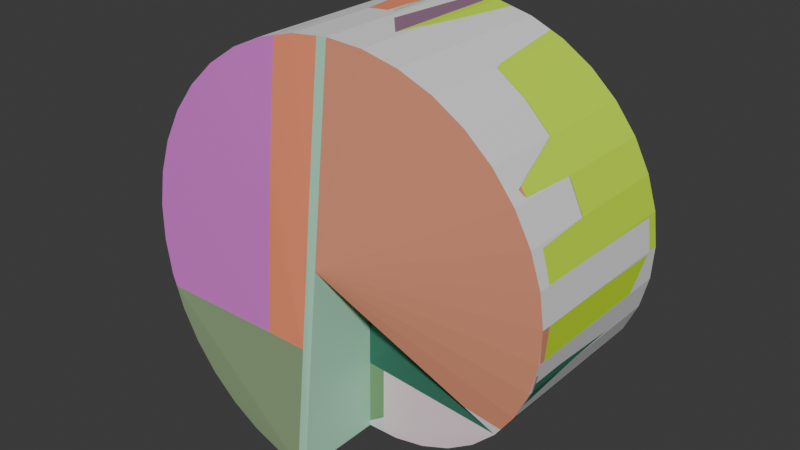 # Source: spiral_gravity.blend  (saved by Blender 4.0.36; exported with 4.5.12 LTS)
import bpy
from mathutils import Matrix  # noqa: F401  (used for matrix-valued properties, if any)

bpy.ops.wm.read_factory_settings(use_empty=True)
scene = bpy.context.scene
scene.name = 'Scene'

# ---- collections
col_collection = bpy.data.collections.new('Collection'); scene.collection.children.link(col_collection)
col_convex_hulls = bpy.data.collections.new('convex hulls'); scene.collection.children.link(col_convex_hulls)

# ---- materials (node trees are filled in below, after node groups)
mat_random_material_016 = bpy.data.materials.new('random material.016')
mat_random_material_016.use_transparent_shadow = False
mat_random_material_016.diffuse_color = (0.4086, 0.7781, 0.5587, 0.1)
mat_random_material_017 = bpy.data.materials.new('random material.017')
mat_random_material_017.use_transparent_shadow = False
mat_random_material_017.diffuse_color = (0.2914, 0.1641, 0.2472, 0.1)
mat_random_material_018 = bpy.data.materials.new('random material.018')
mat_random_material_018.use_transparent_shadow = False
mat_random_material_018.diffuse_color = (0.9379, 0.2938, 0.1565, 0.1)
mat_random_material_019 = bpy.data.materials.new('random material.019')
mat_random_material_019.use_transparent_shadow = False
mat_random_material_019.diffuse_color = (0.4568, 0.7504, 0.9214, 0.1)
mat_random_material_020 = bpy.data.materials.new('random material.020')
mat_random_material_020.use_transparent_shadow = False
mat_random_material_020.diffuse_color = (0.9756, 0.1237, 0.5363, 0.1)
mat_random_material_021 = bpy.data.materials.new('random material.021')
mat_random_material_021.use_transparent_shadow = False
mat_random_material_021.diffuse_color = (0.05895, 0.2191, 0.1523, 0.1)
mat_random_material_022 = bpy.data.materials.new('random material.022')
mat_random_material_022.use_transparent_shadow = False
mat_random_material_022.diffuse_color = (0.2603, 0.3642, 0.2022, 0.1)
mat_random_material_023 = bpy.data.materials.new('random material.023')
mat_random_material_023.use_transparent_shadow = False
mat_random_material_023.diffuse_color = (0.2194, 0.4042, 0.1987, 0.1)
mat_random_material_024 = bpy.data.materials.new('random material.024')
mat_random_material_024.use_transparent_shadow = False
mat_random_material_024.diffuse_color = (0.4049, 0.9479, 0.05829, 0.1)
mat_random_material_025 = bpy.data.materials.new('random material.025')
mat_random_material_025.use_transparent_shadow = False
mat_random_material_025.diffuse_color = (0.9857, 0.7719, 0.8413, 0.1)
mat_random_material_026 = bpy.data.materials.new('random material.026')
mat_random_material_026.use_transparent_shadow = False
mat_random_material_026.diffuse_color = (0.5902, 0.9051, 0.0343, 0.1)
mat_random_material_027 = bpy.data.materials.new('random material.027')
mat_random_material_027.use_transparent_shadow = False
mat_random_material_027.diffuse_color = (0.7122, 0.1776, 0.6853, 0.1)
mat_random_material_028 = bpy.data.materials.new('random material.028')
mat_random_material_028.use_transparent_shadow = False
mat_random_material_028.diffuse_color = (0.7646, 0.3043, 0.186, 0.1)
mat_random_material_029 = bpy.data.materials.new('random material.029')
mat_random_material_029.use_transparent_shadow = False
mat_random_material_029.diffuse_color = (0.8617, 0.5103, 0.5431, 0.1)
mat_random_material_030 = bpy.data.materials.new('random material.030')
mat_random_material_030.use_transparent_shadow = False
mat_random_material_030.diffuse_color = (0.6358, 0.6116, 0.9545, 0.1)
mat_random_material_031 = bpy.data.materials.new('random material.031')
mat_random_material_031.use_transparent_shadow = False
mat_random_material_031.diffuse_color = (0.2717, 0.7369, 0.04867, 0.1)

# ---- material node trees

# ---- world
world_world = bpy.data.worlds.new('World'); scene.world = world_world
world_world.use_nodes = True; world_world.node_tree.nodes.clear()
_N = world_world.node_tree.nodes; _L = world_world.node_tree.links
n0 = _N.new('ShaderNodeOutputWorld'); n0.name = 'World Output'; n0.location = (300, 300)
n1 = _N.new('ShaderNodeBackground'); n1.name = 'Background'; n1.location = (10, 300)
n1.inputs[0].default_value = (0.05088, 0.05088, 0.05088, 1.0)
_L.new(n1.outputs[0], n0.inputs[0])
n0.is_active_output = True
world_world.color = (0.05088, 0.05088, 0.05088)
world_world.use_sun_shadow = False
world_world.sun_shadow_jitter_overblur = 0.0

# ---- meshes
me_plane = bpy.data.meshes.new('Plane')
me_plane.from_pydata([(-0.6946, -2.65, 0.06077), (0.0, -2.7, 0.0), (0.0, -0.9, 0.0), (-5.091e-07, -2.25, 4.0), (-1.788e-07, -0.85, 4.0), (-1.368, -2.6, 0.2412), (-2.0, -2.55, 0.5359), (-2.571, -2.5, 0.9358), (-3.064, -2.45, 1.429), (-3.464, -2.4, 2.0), (-3.759, -2.35, 2.632), (-3.939, -2.3, 3.305), (-4.0, -2.25, 4.0), (-3.939, -2.2, 4.695), (-3.759, -2.15, 5.368), (-3.464, -2.1, 6.0), (-3.064, -2.05, 6.571), (-2.571, -2.0, 7.064), (-2.0, -1.95, 7.464), (-1.368, -1.9, 7.759), (-0.6946, -1.85, 7.939), (-1.371e-06, -1.8, 8.0), (0.6946, -1.75, 7.939), (1.368, -1.7, 7.759), (2.0, -1.65, 7.464), (2.571, -1.6, 7.064), (3.064, -1.55, 6.571), (3.464, -1.5, 6.0), (3.759, -1.45, 5.368), (3.939, -1.4, 4.695), (4.0, -1.35, 4.0), (3.939, -1.3, 3.305), (3.759, -1.25, 2.632), (3.464, -1.2, 2.0), (3.064, -1.15, 1.429), (2.571, -1.1, 0.9358), (2.0, -1.05, 0.5359), (1.368, -1.0, 0.2412), (0.6946, -0.95, 0.06077), (-0.6946, 0.95, 0.06077), (1.49e-06, 0.85, 4.0), (-1.368, 1.0, 0.2412), (-2.0, 1.05, 0.5359), (-2.571, 1.1, 0.9358), (-3.064, 1.15, 1.429), (-3.464, 1.2, 2.0), (2.118e-06, 2.25, 4.0), (-3.759, 1.25, 2.632), (-3.939, 1.3, 3.305), (-4.0, 1.35, 4.0), (-3.939, 1.4, 4.695), (-3.759, 1.45, 5.368), (-3.464, 1.5, 6.0), (-3.064, 1.55, 6.571), (-2.571, 1.6, 7.064), (-2.0, 1.65, 7.464), (-1.368, 1.7, 7.759), (-0.6946, 1.75, 7.939), (-3.636e-06, 1.8, 8.0), (0.6946, 1.85, 7.939), (1.368, 1.9, 7.759), (2.0, 1.95, 7.464), (2.571, 2.0, 7.064), (3.064, 2.05, 6.571), (3.464, 2.1, 6.0), (3.759, 2.15, 5.368), (3.939, 2.2, 4.695), (4.0, 2.25, 4.0), (3.939, 2.3, 3.305), (3.759, 2.35, 2.632), (3.464, 2.4, 2.0), (3.064, 2.45, 1.429), (2.571, 2.5, 0.9358), (2.0, 2.55, 0.5359), (1.368, 2.6, 0.2412), (0.6946, 2.65, 0.06078), (8.821e-06, 0.9, 5.316e-06), (8.821e-06, 2.7, 5.316e-06)], [], [(2, 4, 3, 1), (1, 3, 0), (0, 3, 5), (5, 3, 6), (6, 3, 7), (7, 3, 8), (8, 3, 9), (9, 3, 10), (10, 3, 11), (11, 3, 12), (12, 3, 13), (13, 3, 14), (14, 3, 15), (15, 3, 16), (16, 3, 17), (17, 3, 18), (18, 3, 19), (19, 3, 20), (20, 3, 21), (21, 3, 22), (22, 3, 23), (23, 3, 24), (24, 3, 25), (25, 3, 26), (26, 3, 27), (27, 3, 28), (28, 3, 29), (29, 3, 30), (30, 3, 31), (31, 3, 32), (32, 3, 33), (33, 3, 34), (34, 4, 35), (35, 4, 36), (36, 4, 37), (37, 4, 38), (4, 34, 3), (38, 4, 2), (44, 46, 40), (76, 39, 40), (39, 41, 40), (41, 42, 40), (42, 43, 40), (43, 44, 40), (44, 45, 46), (45, 47, 46), (47, 48, 46), (48, 49, 46), (49, 50, 46), (50, 51, 46), (51, 52, 46), (52, 53, 46), (53, 54, 46), (54, 55, 46), (55, 56, 46), (56, 57, 46), (57, 58, 46), (58, 59, 46), (59, 60, 46), (60, 61, 46), (61, 62, 46), (62, 63, 46), (63, 64, 46), (64, 65, 46), (65, 66, 46), (66, 67, 46), (67, 68, 46), (68, 69, 46), (69, 70, 46), (70, 71, 46), (71, 72, 46), (72, 73, 46), (73, 74, 46), (74, 75, 46), (77, 76, 40, 46), (75, 77, 46), (14, 15, 52, 51), (59, 22, 23, 60), (0, 5, 41, 39), (12, 13, 50, 49), (1, 0, 39, 76), (7, 8, 44, 43), (60, 23, 24, 61), (63, 26, 27, 64), (61, 24, 25, 62), (9, 10, 47, 45), (70, 33, 34, 71), (5, 6, 42, 41), (16, 17, 54, 53), (7, 43, 42, 6), (13, 14, 51, 50), (9, 45, 44, 8), (62, 25, 26, 63), (16, 53, 52, 15), (64, 27, 28, 65), (19, 56, 55, 18), (58, 21, 22, 59), (67, 30, 31, 68), (66, 29, 30, 67), (68, 31, 32, 69), (72, 35, 36, 73), (20, 21, 58, 57), (65, 28, 29, 66), (17, 18, 55, 54), (71, 34, 35, 72), (73, 36, 37, 74), (69, 32, 33, 70), (74, 37, 38, 75), (11, 12, 49, 48), (76, 2, 1), (20, 57, 56, 19), (77, 75, 38, 2, 76), (10, 11, 48, 47)])
_uv = me_plane.uv_layers.new(name='UVMap')
_uv.uv.foreach_set('vector', [1.0, 1.0, 1.0, 1.0, 1.0, 0.0, 1.0, 0.0, 1.0, 0.0, 1.0, 0.0, 0.0, 0.0, 1.0, 0.0, 1.0, 0.0, 0.0, 0.0, 1.0, 0.0, 1.0, 0.0, 0.0, 0.0, 1.0, 0.0, 1.0, 0.0, 0.0, 0.0, 1.0, 0.0, 1.0, 0.0, 0.0, 0.0, 1.0, 0.0, 1.0, 0.0, 0.0, 0.0, 1.0, 0.0, 1.0, 0.0, 0.0, 0.0, 1.0, 0.0, 1.0, 0.0, 0.0, 0.0, 1.0, 0.0, 1.0, 0.0, 0.0, 0.0, 1.0, 0.0, 1.0, 0.0, 0.0, 0.0, 1.0, 0.0, 1.0, 0.0, 0.0, 0.0, 1.0, 0.0, 1.0, 0.0, 0.0, 0.0, 1.0, 0.0, 1.0, 0.0, 0.0, 0.0, 1.0, 0.0, 1.0, 0.0, 0.0, 0.0, 1.0, 0.0, 1.0, 0.0, 0.0, 0.0, 1.0, 0.0, 1.0, 0.0, 0.0, 0.0, 1.0, 0.0, 1.0, 0.0, 0.0, 0.0, 1.0, 0.0, 1.0, 0.0, 0.0, 0.0, 1.0, 0.0, 1.0, 0.0, 0.0, 0.0, 1.0, 0.0, 1.0, 0.0, 0.0, 0.0, 1.0, 0.0, 1.0, 0.0, 0.0, 0.0, 1.0, 0.0, 1.0, 0.0, 0.0, 0.0, 1.0, 0.0, 1.0, 0.0, 0.0, 0.0, 1.0, 0.0, 1.0, 0.0, 0.0, 0.0, 1.0, 0.0, 1.0, 0.0, 0.0, 0.0, 1.0, 0.0, 1.0, 0.0, 0.0, 0.0, 1.0, 0.0, 1.0, 0.0, 0.0, 0.0, 1.0, 0.0, 1.0, 0.0, 0.0, 0.0, 1.0, 0.0, 1.0, 0.0, 0.0, 0.0, 1.0, 0.0, 1.0, 0.0, 0.0, 0.0, 1.0, 0.0, 1.0, 0.0, 0.0, 0.0, 1.0, 0.0, 1.0, 0.0, 0.0, 0.0, 1.0, 0.0, 1.0, 0.0, 0.0, 0.0, 1.0, 0.0, 1.0, 0.0, 0.0, 0.0, 1.0, 0.0, 1.0, 0.0, 0.0, 0.0, 1.0, 0.0, 0.0, 0.0, 1.0, 0.0, 1.0, 0.0, 1.0, 0.0, 0.0, 0.0, 0.0, 1.0, 1.0, 1.0, 1.0, 1.0, 1.0, 1.0, 0.0, 1.0, 1.0, 1.0, 1.0, 1.0, 0.0, 1.0, 1.0, 1.0, 1.0, 1.0, 0.0, 1.0, 1.0, 1.0, 1.0, 1.0, 0.0, 1.0, 1.0, 1.0, 1.0, 1.0, 0.0, 1.0, 1.0, 1.0, 1.0, 1.0, 0.0, 1.0, 1.0, 1.0, 1.0, 1.0, 0.0, 1.0, 1.0, 1.0, 1.0, 1.0, 0.0, 1.0, 1.0, 1.0, 1.0, 1.0, 0.0, 1.0, 1.0, 1.0, 1.0, 1.0, 0.0, 1.0, 1.0, 1.0, 1.0, 1.0, 0.0, 1.0, 1.0, 1.0, 1.0, 1.0, 0.0, 1.0, 1.0, 1.0, 1.0, 1.0, 0.0, 1.0, 1.0, 1.0, 1.0, 1.0, 0.0, 1.0, 1.0, 1.0, 1.0, 1.0, 0.0, 1.0, 1.0, 1.0, 1.0, 1.0, 0.0, 1.0, 1.0, 1.0, 1.0, 1.0, 0.0, 1.0, 1.0, 1.0, 1.0, 1.0, 0.0, 1.0, 1.0, 1.0, 1.0, 1.0, 0.0, 1.0, 1.0, 1.0, 1.0, 1.0, 0.0, 1.0, 1.0, 1.0, 1.0, 1.0, 0.0, 1.0, 1.0, 1.0, 1.0, 1.0, 0.0, 1.0, 1.0, 1.0, 1.0, 1.0, 0.0, 1.0, 1.0, 1.0, 1.0, 1.0, 0.0, 1.0, 1.0, 1.0, 1.0, 1.0, 0.0, 1.0, 1.0, 1.0, 1.0, 1.0, 0.0, 1.0, 1.0, 1.0, 1.0, 1.0, 0.0, 1.0, 1.0, 1.0, 1.0, 1.0, 0.0, 1.0, 1.0, 1.0, 1.0, 1.0, 0.0, 1.0, 1.0, 1.0, 1.0, 1.0, 0.0, 1.0, 1.0, 1.0, 1.0, 1.0, 0.0, 1.0, 1.0, 1.0, 1.0, 1.0, 0.0, 1.0, 1.0, 1.0, 1.0, 1.0, 0.0, 1.0, 1.0, 1.0, 1.0, 1.0, 0.0, 1.0, 1.0, 1.0, 1.0, 1.0, 0.0, 1.0, 1.0, 1.0, 0.0, 1.0, 0.0, 0.0, 1.0, 0.0, 1.0, 1.0, 1.0, 1.0, 0.0, 1.0, 1.0, 1.0, 1.0, 0.0, 0.0, 0.0, 0.0, 1.0, 1.0, 1.0, 1.0, 1.0, 1.0, 0.0, 0.0, 0.0, 0.0, 1.0, 1.0, 0.0, 0.0, 0.0, 0.0, 1.0, 1.0, 1.0, 1.0, 0.0, 0.0, 0.0, 0.0, 1.0, 1.0, 1.0, 1.0, 0.0, 0.0, 0.0, 1.0, 1.0, 1.0, 1.0, 1.0, 0.0, 0.0, 0.0, 0.0, 1.0, 1.0, 1.0, 1.0, 1.0, 1.0, 0.0, 0.0, 0.0, 0.0, 1.0, 1.0, 1.0, 1.0, 0.0, 0.0, 0.0, 0.0, 1.0, 1.0, 1.0, 1.0, 0.0, 0.0, 0.0, 0.0, 1.0, 1.0, 0.0, 0.0, 0.0, 0.0, 1.0, 1.0, 1.0, 1.0, 1.0, 1.0, 0.0, 0.0, 0.0, 0.0, 1.0, 1.0, 0.0, 0.0, 0.0, 0.0, 1.0, 1.0, 1.0, 1.0, 0.0, 0.0, 0.0, 0.0, 1.0, 1.0, 1.0, 0.0, 0.0, 0.0, 1.0, 1.0, 1.0, 1.0, 0.0, 1.0, 0.0, 0.0, 0.0, 0.0, 1.0, 1.0, 1.0, 0.0, 0.0, 0.0, 1.0, 1.0, 1.0, 1.0, 0.0, 1.0, 1.0, 1.0, 0.0, 0.0, 0.0, 0.0, 1.0, 0.0, 0.0, 0.0, 1.0, 1.0, 1.0, 1.0, 0.0, 1.0, 1.0, 1.0, 0.0, 0.0, 0.0, 0.0, 1.0, 0.0, 0.0, 0.0, 1.0, 1.0, 1.0, 1.0, 0.0, 1.0, 1.0, 1.0, 0.0, 0.0, 0.0, 0.0, 1.0, 1.0, 1.0, 1.0, 0.0, 0.0, 0.0, 0.0, 1.0, 1.0, 1.0, 1.0, 0.0, 0.0, 0.0, 0.0, 1.0, 1.0, 1.0, 1.0, 0.0, 0.0, 0.0, 0.0, 1.0, 1.0, 1.0, 1.0, 0.0, 0.0, 0.0, 0.0, 1.0, 1.0, 0.0, 0.0, 0.0, 0.0, 1.0, 1.0, 1.0, 1.0, 1.0, 1.0, 0.0, 0.0, 0.0, 0.0, 1.0, 1.0, 0.0, 0.0, 0.0, 0.0, 1.0, 1.0, 1.0, 1.0, 1.0, 1.0, 0.0, 0.0, 0.0, 0.0, 1.0, 1.0, 1.0, 1.0, 0.0, 0.0, 0.0, 0.0, 1.0, 1.0, 1.0, 1.0, 0.0, 0.0, 0.0, 0.0, 1.0, 1.0, 1.0, 1.0, 0.0, 0.0, 0.0, 0.0, 1.0, 1.0, 0.0, 0.0, 0.0, 0.0, 1.0, 1.0, 1.0, 0.0, 0.0, 1.0, 1.0, 1.0, 0.0, 0.0, 0.0, 0.0, 1.0, 1.0, 1.0, 1.0, 0.0, 0.0, 1.0, 1.0, 1.0, 0.0, 0.0, 0.0, 0.0, 0.0, 0.0, 1.0, 0.0, 0.0, 0.0, 0.0, 1.0, 1.0, 1.0])
me_plane.update()
me_tmphull_0_001 = bpy.data.meshes.new('_tmphull_0.001')
me_tmphull_0_001.from_pydata([(-1.704e-05, 0.0, 2.7), (-0.1935, 0.01723, 2.686), (-1.704e-05, 0.0, 0.8996), (0.0003054, 0.000783, 0.8996), (0.0003054, 4.0, 2.25), (0.0003054, 4.002, 2.25), (-1.704e-05, 8.0, 1.8), (-0.1935, 7.983, 1.814), (-0.1935, 5.097, 2.138), (-0.1935, 4.531, 2.2), (-0.1935, 0.01723, -0.9139), (1.928e-06, 0.000783, -2.7), (0.0003054, 0.000783, -2.699), (0.0003054, 7.999, 1.8), (0.0003054, 7.999, -1.8), (-1.704e-05, 7.999, -1.8), (-0.1935, 7.983, -1.786), (-0.1935, 3.838, -2.18), (0.0003054, 4.002, -2.25), (-0.1935, 3.889, -2.191), (-0.1935, 3.93, -2.198), (-0.1935, 3.966, -2.203), (-0.1935, 4.0, -2.206), (-0.1935, 4.034, -2.208), (-0.1935, 4.07, -2.208), (-0.1935, 4.111, -2.208), (-0.1935, 4.162, -2.206), (-0.1935, 4.23, -2.201), (-0.1935, 4.334, -2.191), (-0.1935, 4.531, -2.172), (-0.1935, 5.097, -2.111)], [], [(0, 1, 10), (0, 10, 2), (0, 2, 12), (0, 12, 3), (0, 3, 4), (0, 4, 5), (0, 5, 6), (0, 6, 7), (0, 7, 8), (0, 8, 9), (0, 9, 1), (1, 9, 8), (1, 8, 7), (1, 7, 16), (1, 16, 30), (1, 30, 29), (1, 29, 28), (1, 28, 27), (1, 27, 26), (1, 26, 25), (1, 25, 24), (1, 24, 23), (1, 23, 22), (1, 22, 21), (1, 21, 20), (1, 20, 19), (1, 19, 17), (1, 17, 10), (2, 10, 11), (2, 11, 12), (3, 12, 18), (3, 18, 14), (3, 14, 13), (3, 13, 5), (3, 5, 4), (5, 13, 6), (6, 13, 14), (6, 14, 15), (6, 15, 16), (6, 16, 7), (10, 17, 11), (11, 14, 18), (11, 18, 12), (11, 17, 19), (11, 19, 20), (11, 20, 21), (11, 21, 22), (11, 22, 23), (11, 23, 24), (11, 24, 25), (11, 25, 26), (11, 26, 27), (11, 27, 28), (11, 28, 29), (11, 29, 30), (11, 30, 15), (11, 15, 14), (15, 30, 16)])
me_tmphull_0_001.materials.append(mat_random_material_016)
me_tmphull_0_001.update()
me_tmphull_1014 = bpy.data.meshes.new('_tmphull_1014')
me_tmphull_1014.from_pydata([(0.0003613, 8.0, 0.9096), (0.5712, 7.95, 0.9096), (0.5712, 7.95, -1.841), (0.0003613, 7.999, -1.8), (0.0003613, 4.0, 0.9096), (0.5712, 3.521, 0.9096), (0.5712, 7.239, -1.921), (0.0003613, 2.822, -2.382), (0.0003613, 4.0, -2.25), (0.0003613, 2.822, 0.8645), (0.5712, 2.822, 0.9086), (0.5627, 3.528, 0.9096), (0.5712, 5.569, -2.104), (0.5712, 4.99, -2.164), (0.5712, 4.681, -2.194), (0.5712, 4.48, -2.213), (0.5712, 2.822, -2.355)], [], [(0, 1, 2), (0, 2, 3), (0, 3, 8), (0, 8, 7), (0, 7, 9), (0, 9, 4), (0, 4, 11), (0, 11, 5), (0, 5, 1), (1, 5, 10), (1, 10, 16), (1, 16, 15), (1, 15, 14), (1, 14, 13), (1, 13, 12), (1, 12, 6), (1, 6, 2), (2, 6, 7), (2, 7, 8), (2, 8, 3), (4, 9, 10), (4, 10, 11), (5, 11, 10), (6, 12, 7), (7, 13, 14), (7, 14, 15), (7, 15, 16), (7, 16, 10), (7, 10, 9), (7, 12, 13)])
me_tmphull_1014.materials.append(mat_random_material_017)
me_tmphull_1014.update()
me_tmphull_1062 = bpy.data.meshes.new('_tmphull_1062')
me_tmphull_1062.from_pydata([(-0.1935, 2.417, 2.416), (-1.097, 2.417, 2.383), (-0.1935, 2.417, -0.8836), (-0.1935, 4.335, 2.221), (-1.097, 5.899, 2.085), (-1.097, 5.371, 2.137), (-1.097, 5.307, 2.143), (-1.097, 4.92, 2.178), (-1.097, 4.67, 2.199), (-1.097, 2.417, -0.958), (-0.1935, 3.838, -0.9586), (-0.1935, 4.532, 2.2), (-1.097, 5.998, 2.075), (-1.097, 3.08, -0.9586), (-0.1935, 7.983, -0.9586), (-0.1935, 5.097, 2.138), (-0.6946, 7.939, 1.85), (-1.097, 7.143, 1.955), (-1.097, 7.013, 1.969), (-1.097, 7.831, -0.9586), (-0.2258, 7.98, -0.9586), (-0.1935, 7.983, 1.814), (-0.6946, 7.939, -0.9586), (-1.071, 7.838, -0.9586), (-1.097, 7.831, 1.88), (-0.3075, 7.973, -0.9586)], [], [(0, 1, 9), (0, 9, 2), (0, 2, 10), (0, 10, 14), (0, 14, 21), (0, 21, 15), (0, 15, 11), (0, 11, 3), (0, 3, 4), (0, 4, 5), (0, 5, 6), (0, 6, 7), (0, 7, 8), (0, 8, 1), (1, 8, 7), (1, 7, 6), (1, 6, 5), (1, 5, 4), (1, 4, 12), (1, 12, 18), (1, 18, 17), (1, 17, 24), (1, 24, 19), (1, 19, 13), (1, 13, 9), (2, 9, 10), (3, 11, 12), (3, 12, 4), (9, 13, 10), (10, 13, 19), (10, 19, 23), (10, 23, 22), (10, 22, 25), (10, 25, 20), (10, 20, 14), (11, 15, 16), (11, 16, 17), (11, 17, 18), (11, 18, 12), (14, 20, 21), (15, 21, 16), (16, 22, 23), (16, 23, 24), (16, 24, 17), (16, 21, 22), (19, 24, 23), (20, 25, 21), (21, 25, 22)])
me_tmphull_1062.materials.append(mat_random_material_018)
me_tmphull_1062.update()
me_tmphull_1137 = bpy.data.meshes.new('_tmphull_1137')
me_tmphull_1137.from_pydata([(3.068, 1.434, -2.45), (3.067, 1.434, -2.24), (3.068, 1.434, -2.24), (3.064, 1.429, -2.45), (0.3656, 0.03213, -2.674), (0.3656, 0.7116, -2.597), (0.3656, 1.434, -2.516), (0.3656, 1.434, -2.24), (3.064, 1.429, -2.24), (2.571, 0.9358, -2.5), (1.368, 0.2413, -2.6), (0.6947, 0.06081, -2.65), (0.3656, 0.03199, -2.24), (2.0, 0.536, -2.55), (2.571, 0.9358, -2.24), (2.479, 0.8712, -2.24), (1.368, 0.2413, -2.24), (1.227, 0.2034, -2.24), (1.945, 0.5102, -2.24), (0.8499, 0.1024, -2.24), (0.6947, 0.06081, -2.24), (2.0, 0.536, -2.24)], [], [(0, 1, 2), (0, 2, 3), (0, 3, 4), (0, 4, 5), (0, 5, 6), (0, 6, 7), (0, 7, 1), (1, 7, 12), (1, 12, 20), (1, 20, 19), (1, 19, 17), (1, 17, 16), (1, 16, 18), (1, 18, 21), (1, 21, 15), (1, 15, 14), (1, 14, 8), (1, 8, 2), (2, 8, 3), (3, 8, 14), (3, 14, 9), (3, 9, 4), (4, 10, 11), (4, 11, 12), (4, 12, 7), (4, 7, 6), (4, 6, 5), (4, 9, 13), (4, 13, 10), (9, 15, 13), (9, 14, 15), (10, 16, 17), (10, 17, 11), (10, 13, 18), (10, 18, 16), (11, 17, 19), (11, 19, 20), (11, 20, 12), (13, 15, 21), (13, 21, 18)])
me_tmphull_1137.materials.append(mat_random_material_019)
me_tmphull_1137.update()
me_tmphull_204 = bpy.data.meshes.new('_tmphull_204')
me_tmphull_204.from_pydata([(-4.0, 4.0, -1.152), (-4.0, 4.0, -1.35), (-3.939, 3.306, -1.3), (-3.939, 3.306, -1.152), (-3.943, 4.647, -1.152), (-3.939, 4.695, -1.4), (-0.1935, 4.0, -2.206), (-0.1935, 3.966, -2.203), (-3.759, 2.632, -1.25), (-3.932, 3.278, -1.152), (-3.939, 4.695, -1.152), (-3.773, 5.312, -1.152), (-3.759, 5.367, -1.45), (-0.1935, 4.071, -2.209), (-0.1935, 4.034, -2.208), (-0.1935, 3.93, -2.198), (-3.464, 2.0, -1.2), (-3.759, 2.632, -1.152), (-3.759, 5.367, -1.152), (-3.492, 5.939, -1.152), (-3.464, 6.0, -1.5), (-0.1935, 4.112, -2.208), (-0.1935, 3.889, -2.191), (-3.06, 1.432, -1.152), (-3.076, 1.446, -1.152), (-3.464, 2.0, -1.152), (-3.464, 6.0, -1.152), (-3.064, 6.571, -1.55), (-0.1935, 4.163, -2.206), (-0.1935, 3.838, -2.18), (-0.1935, 3.838, -1.152), (-3.064, 6.571, -1.152), (-0.1935, 4.231, -2.201), (-2.631, 7.003, -1.152), (-2.571, 7.064, -1.6), (-0.1935, 7.983, -1.152), (-0.1935, 4.336, -2.192), (-2.571, 7.064, -1.152), (-2.078, 7.409, -1.152), (-2.0, 7.464, -1.65), (-0.1935, 7.982, -1.786), (-0.6946, 7.939, -1.75), (-0.281, 7.975, -1.152), (-0.1935, 4.532, -2.172), (-1.368, 7.759, -1.7), (-2.0, 7.464, -1.152), (-1.912, 7.505, -1.152), (-0.1935, 5.097, -2.111), (-0.6946, 7.939, -1.152), (-1.368, 7.759, -1.152)], [], [(0, 1, 2), (0, 2, 3), (0, 3, 9), (0, 9, 17), (0, 17, 25), (0, 25, 24), (0, 24, 23), (0, 23, 30), (0, 30, 35), (0, 35, 42), (0, 42, 48), (0, 48, 49), (0, 49, 46), (0, 46, 45), (0, 45, 38), (0, 38, 37), (0, 37, 33), (0, 33, 31), (0, 31, 26), (0, 26, 19), (0, 19, 18), (0, 18, 11), (0, 11, 10), (0, 10, 4), (0, 4, 5), (0, 5, 1), (1, 6, 7), (1, 7, 2), (1, 5, 6), (2, 8, 9), (2, 9, 3), (2, 7, 8), (4, 10, 5), (5, 10, 11), (5, 11, 12), (5, 12, 13), (5, 13, 14), (5, 14, 6), (6, 14, 13), (6, 13, 21), (6, 21, 28), (6, 28, 32), (6, 32, 36), (6, 36, 43), (6, 43, 47), (6, 47, 40), (6, 40, 35), (6, 35, 30), (6, 30, 29), (6, 29, 22), (6, 22, 15), (6, 15, 7), (7, 15, 8), (8, 16, 25), (8, 25, 17), (8, 17, 9), (8, 15, 16), (11, 18, 12), (12, 18, 19), (12, 19, 20), (12, 20, 13), (13, 20, 21), (15, 22, 16), (16, 23, 24), (16, 24, 25), (16, 22, 23), (19, 26, 20), (20, 26, 31), (20, 31, 27), (20, 27, 21), (21, 27, 28), (22, 29, 23), (23, 29, 30), (27, 32, 28), (27, 31, 33), (27, 33, 34), (27, 34, 32), (32, 34, 36), (33, 37, 34), (34, 37, 38), (34, 38, 39), (34, 39, 36), (35, 40, 41), (35, 41, 42), (36, 39, 44), (36, 44, 43), (38, 45, 39), (39, 45, 46), (39, 46, 44), (40, 47, 41), (41, 48, 42), (41, 47, 43), (41, 43, 44), (41, 44, 49), (41, 49, 48), (44, 46, 49)])
me_tmphull_204.materials.append(mat_random_material_020)
me_tmphull_204.update()
me_tmphull_351 = bpy.data.meshes.new('_tmphull_351')
me_tmphull_351.from_pydata([(0.0006783, 1.434, -2.539), (0.0006783, 1.434, 0.8818), (0.0006783, 2.822, -2.382), (3.809, 2.822, -2.336), (3.068, 1.434, -2.449), (1.404, 2.822, 1.152), (0.0006783, 2.822, 0.8645), (3.058, 1.434, 1.152), (3.057, 1.435, 1.152), (3.81, 2.822, 1.152), (3.759, 2.632, -2.35), (3.464, 2.0, -2.4), (3.068, 1.434, 1.15), (3.062, 1.439, 1.152), (3.759, 2.632, 1.152), (3.468, 2.009, 1.152), (3.464, 2.0, 1.152), (3.083, 1.457, 1.152)], [], [(0, 1, 6), (0, 6, 2), (0, 2, 3), (0, 3, 4), (0, 4, 12), (0, 12, 7), (0, 7, 1), (1, 5, 6), (1, 7, 8), (1, 8, 5), (2, 6, 5), (2, 5, 9), (2, 9, 3), (3, 9, 10), (3, 10, 4), (4, 10, 11), (4, 11, 16), (4, 16, 12), (5, 8, 13), (5, 13, 17), (5, 17, 16), (5, 16, 15), (5, 15, 14), (5, 14, 9), (7, 12, 8), (8, 12, 13), (9, 14, 10), (10, 14, 15), (10, 15, 11), (11, 15, 16), (12, 16, 17), (12, 17, 13)])
me_tmphull_351.materials.append(mat_random_material_021)
me_tmphull_351.update()
me_tmphull_402 = bpy.data.meshes.new('_tmphull_402')
me_tmphull_402.from_pydata([(-0.1938, 0.01693, 2.686), (-0.1938, 2.417, 2.416), (-3.658, 2.417, 2.367), (-3.464, 2.0, 2.4), (-3.064, 1.429, 2.45), (-2.571, 0.9358, 2.5), (-2.0, 0.536, 2.55), (-1.368, 0.2413, 2.6), (-0.6948, 0.06085, 2.65), (-0.6948, 0.06085, -0.9497), (-0.1938, 0.01716, -0.9137), (-0.1938, 2.417, -0.8836), (-3.658, 2.417, -1.151), (-3.464, 2.0, -1.151), (-3.064, 1.429, -1.15), (-2.571, 0.9358, -1.1), (-2.0, 0.536, -1.05), (-1.368, 0.2413, -0.9997), (-1.887, 2.417, -1.151), (-3.076, 1.446, -1.151), (-3.06, 1.432, -1.151)], [], [(0, 1, 2), (0, 2, 3), (0, 3, 4), (0, 4, 5), (0, 5, 6), (0, 6, 7), (0, 7, 8), (0, 8, 9), (0, 9, 10), (0, 10, 11), (0, 11, 1), (1, 11, 18), (1, 18, 12), (1, 12, 2), (2, 12, 13), (2, 13, 3), (3, 13, 14), (3, 14, 4), (4, 14, 15), (4, 15, 5), (5, 15, 16), (5, 16, 6), (6, 16, 17), (6, 17, 7), (7, 17, 9), (7, 9, 8), (9, 17, 18), (9, 18, 10), (10, 18, 11), (12, 18, 20), (12, 20, 19), (12, 19, 13), (13, 19, 14), (14, 19, 20), (14, 20, 15), (15, 20, 16), (16, 20, 18), (16, 18, 17)])
me_tmphull_402.materials.append(mat_random_material_022)
me_tmphull_402.update()
me_tmphull_462 = bpy.data.meshes.new('_tmphull_462')
me_tmphull_462.from_pydata([(0.3637, 0.03189, 0.9261), (0.0003055, 2.67e-05, 0.9), (0.3637, 0.03189, 0.08733), (0.3637, 1.434, 0.9086), (0.0003055, 0.0001671, 0.08733), (0.0003055, 1.434, 0.8821), (0.3637, 1.434, 0.08733), (0.0003055, 1.434, 0.08733)], [], [(0, 1, 2), (0, 2, 6), (0, 6, 3), (0, 3, 1), (1, 4, 2), (1, 3, 5), (1, 5, 7), (1, 7, 4), (2, 4, 7), (2, 7, 6), (3, 6, 7), (3, 7, 5)])
me_tmphull_462.materials.append(mat_random_material_023)
me_tmphull_462.update()
me_tmphull_483 = bpy.data.meshes.new('_tmphull_483')
me_tmphull_483.from_pydata([(0.0006057, 0.0004497, -2.24), (0.0003054, 0.0004497, -0.884), (0.0003054, 0.0005898, -1.278), (0.0006057, 1.434, -2.24), (0.6951, 0.06109, -2.24), (0.0009059, 0.0001688, -1.75), (0.0006057, 0.0003092, -1.569), (0.0003054, 1.434, -0.884), (0.0009059, 2.837e-05, -0.5852), (0.0009059, 0.0005898, 0.08716), (0.0003054, 1.434, -1.278), (0.0009059, 1.434, -1.994), (3.066, 1.434, -2.24), (0.6951, 0.06095, -1.994), (1.3, 0.2232, -2.24), (0.0009059, 1.434, 0.08716), (0.0009059, 1.434, -0.5852), (0.6951, 0.06095, 0.08716), (3.066, 1.434, -1.994), (3.068, 1.434, -1.75), (3.067, 1.434, -2.24), (1.369, 0.2415, -1.994), (1.037, 0.1525, -1.569), (0.8272, 0.09618, -0.1035), (1.369, 0.2416, -2.24), (3.068, 1.434, 0.08716), (3.067, 1.434, -0.5852), (1.369, 0.2415, 0.08716), (3.068, 1.434, -0.1035), (3.067, 1.434, -1.994), (3.064, 1.429, -2.24), (1.508, 0.3065, -2.24), (1.533, 0.3183, -1.994), (1.508, 0.3065, -0.5852), (1.095, 0.1681, -0.5852), (3.065, 1.43, 0.08716), (1.999, 0.5364, 0.08716), (3.064, 1.429, -2.24), (3.067, 1.432, -1.569), (1.999, 0.5363, -2.24), (1.972, 0.5233, -1.994), (1.912, 0.4951, -1.569), (2.57, 0.9355, 0.08716), (2.614, 0.9787, -0.5852), (3.02, 1.384, -1.278), (1.999, 0.5363, -1.569), (2.263, 0.7197, -0.5852), (2.52, 0.8995, -0.1035), (2.571, 0.9356, -2.24), (2.306, 0.75, -1.75), (2.571, 0.9356, -1.994), (2.46, 0.8576, -0.5852)], [], [(0, 1, 2), (0, 2, 10), (0, 10, 3), (0, 3, 12), (0, 12, 20), (0, 20, 30), (0, 30, 37), (0, 37, 48), (0, 48, 39), (0, 39, 31), (0, 31, 24), (0, 24, 14), (0, 14, 4), (0, 4, 5), (0, 5, 6), (0, 6, 1), (1, 7, 10), (1, 10, 2), (1, 6, 8), (1, 8, 9), (1, 9, 15), (1, 15, 7), (3, 10, 11), (3, 11, 18), (3, 18, 12), (4, 13, 5), (4, 14, 13), (5, 13, 8), (5, 8, 6), (7, 15, 16), (7, 16, 26), (7, 26, 19), (7, 19, 18), (7, 18, 11), (7, 11, 10), (8, 13, 17), (8, 17, 9), (9, 17, 27), (9, 27, 36), (9, 36, 42), (9, 42, 35), (9, 35, 25), (9, 25, 15), (12, 18, 19), (12, 19, 20), (13, 14, 21), (13, 21, 22), (13, 22, 23), (13, 23, 17), (14, 24, 21), (15, 25, 26), (15, 26, 16), (17, 23, 27), (19, 26, 25), (19, 25, 28), (19, 28, 29), (19, 29, 20), (20, 29, 30), (21, 24, 31), (21, 31, 32), (21, 32, 33), (21, 33, 27), (21, 27, 34), (21, 34, 23), (21, 23, 22), (23, 34, 27), (25, 35, 28), (27, 33, 36), (28, 35, 37), (28, 37, 38), (28, 38, 29), (29, 38, 30), (30, 38, 37), (31, 39, 40), (31, 40, 32), (32, 40, 41), (32, 41, 33), (33, 41, 36), (35, 42, 43), (35, 43, 44), (35, 44, 37), (36, 41, 40), (36, 40, 45), (36, 45, 46), (36, 46, 47), (36, 47, 42), (37, 44, 48), (39, 48, 49), (39, 49, 46), (39, 46, 45), (39, 45, 40), (42, 47, 50), (42, 50, 43), (43, 50, 48), (43, 48, 44), (46, 49, 51), (46, 51, 47), (47, 51, 48), (47, 48, 50), (48, 51, 49)])
me_tmphull_483.materials.append(mat_random_material_024)
me_tmphull_483.update()
me_tmphull_636 = bpy.data.meshes.new('_tmphull_636')
me_tmphull_636.from_pydata([(3.068, 1.434, 1.15), (3.068, 1.434, 1.117), (3.058, 1.434, 1.152), (3.064, 1.429, 1.15), (3.066, 1.431, 0.08735), (3.068, 1.434, 0.08735), (3.064, 1.429, 0.08735), (2.0, 0.536, 1.05), (2.571, 0.9357, 1.1), (0.3637, 1.434, 0.9086), (0.3637, 0.03182, 0.9261), (0.6948, 0.06078, 0.9499), (1.368, 0.2413, 0.9999), (0.3637, 1.434, 0.08735), (2.571, 0.9357, 0.08735), (1.852, 0.4671, 0.08735), (2.0, 0.536, 0.08735), (0.3637, 0.03196, 0.08735), (0.6948, 0.06078, 0.08735), (1.531, 0.3171, 0.08735), (1.368, 0.2413, 0.08735)], [], [(0, 1, 5), (0, 5, 13), (0, 13, 9), (0, 9, 2), (0, 2, 3), (0, 3, 6), (0, 6, 1), (1, 4, 5), (1, 6, 4), (2, 7, 8), (2, 8, 3), (2, 9, 10), (2, 10, 11), (2, 11, 12), (2, 12, 7), (3, 8, 14), (3, 14, 6), (4, 6, 14), (4, 14, 16), (4, 16, 15), (4, 15, 19), (4, 19, 20), (4, 20, 18), (4, 18, 17), (4, 17, 13), (4, 13, 5), (7, 15, 16), (7, 16, 14), (7, 14, 8), (7, 12, 15), (9, 13, 17), (9, 17, 10), (10, 17, 18), (10, 18, 11), (11, 18, 20), (11, 20, 12), (12, 19, 15), (12, 20, 19)])
me_tmphull_636.materials.append(mat_random_material_025)
me_tmphull_636.update()
me_tmphull_696 = bpy.data.meshes.new('_tmphull_696')
me_tmphull_696.from_pydata([(0.5712, 7.95, 1.152), (0.6948, 7.939, 1.152), (0.5712, 7.95, 1.119), (0.5712, 3.521, 1.152), (1.264, 7.786, 1.152), (0.6948, 7.939, -1.85), (0.5712, 7.95, -1.841), (0.5712, 2.823, 0.9086), (1.404, 2.823, 1.152), (1.368, 7.758, 1.152), (1.368, 7.758, -1.9), (0.5712, 7.239, -1.921), (0.5712, 2.823, -2.355), (3.81, 2.823, 1.152), (1.912, 7.505, 1.152), (2.0, 7.464, -1.95), (0.5712, 5.569, -2.104), (3.464, 6.0, -2.1), (3.759, 5.368, -2.15), (3.939, 4.695, -2.2), (4.0, 4.0, -2.25), (3.81, 2.823, -2.336), (0.5712, 4.48, -2.212), (3.064, 6.571, -2.05), (3.939, 3.306, 1.152), (2.0, 7.464, 1.152), (2.571, 7.064, -2.0), (0.5712, 4.681, -2.194), (0.5712, 4.99, -2.164), (3.425, 6.056, 1.152), (3.464, 6.0, 1.152), (3.759, 5.368, 1.152), (3.927, 4.742, 1.152), (3.939, 4.695, 1.152), (3.996, 4.039, 1.152), (4.0, 4.0, 1.152), (3.942, 3.334, 1.152), (3.939, 3.306, -2.3), (3.009, 6.626, 1.152), (3.064, 6.571, 1.152), (2.571, 7.064, 1.152)], [], [(0, 1, 5), (0, 5, 2), (0, 2, 6), (0, 6, 11), (0, 11, 16), (0, 16, 28), (0, 28, 27), (0, 27, 22), (0, 22, 12), (0, 12, 7), (0, 7, 3), (0, 3, 8), (0, 8, 13), (0, 13, 24), (0, 24, 36), (0, 36, 35), (0, 35, 34), (0, 34, 33), (0, 33, 32), (0, 32, 31), (0, 31, 30), (0, 30, 29), (0, 29, 39), (0, 39, 38), (0, 38, 40), (0, 40, 25), (0, 25, 14), (0, 14, 9), (0, 9, 4), (0, 4, 1), (1, 4, 5), (2, 5, 6), (3, 7, 8), (4, 9, 10), (4, 10, 5), (5, 10, 11), (5, 11, 6), (7, 12, 21), (7, 21, 13), (7, 13, 8), (9, 14, 10), (10, 14, 15), (10, 15, 16), (10, 16, 11), (12, 17, 18), (12, 18, 19), (12, 19, 20), (12, 20, 21), (12, 22, 23), (12, 23, 17), (13, 21, 37), (13, 37, 24), (14, 25, 15), (15, 25, 40), (15, 40, 26), (15, 26, 27), (15, 27, 28), (15, 28, 16), (17, 23, 29), (17, 29, 30), (17, 30, 31), (17, 31, 18), (18, 31, 32), (18, 32, 19), (19, 32, 33), (19, 33, 34), (19, 34, 20), (20, 35, 36), (20, 36, 37), (20, 37, 21), (20, 34, 35), (22, 27, 26), (22, 26, 23), (23, 26, 38), (23, 38, 39), (23, 39, 29), (24, 37, 36), (26, 40, 38)])
me_tmphull_696.materials.append(mat_random_material_026)
me_tmphull_696.update()
me_tmphull_816 = bpy.data.meshes.new('_tmphull_816')
me_tmphull_816.from_pydata([(-1.097, 2.417, 2.384), (-3.658, 2.417, 2.367), (-1.097, 2.417, -0.958), (-1.097, 4.633, 2.202), (-3.464, 6.0, 2.1), (-3.759, 5.368, 2.15), (-3.939, 4.695, 2.2), (-3.658, 2.417, -1.151), (-4.0, 4.0, 2.25), (-3.939, 3.306, 2.3), (-3.759, 2.632, 2.35), (-3.751, 2.615, -1.151), (-1.887, 2.417, -1.151), (-1.097, 3.08, -1.151), (-1.097, 4.921, 2.178), (-3.064, 6.571, 2.05), (-3.425, 6.056, -1.151), (-3.464, 6.0, -1.151), (-3.759, 5.368, -1.151), (-3.939, 4.695, -1.151), (-4.0, 4.0, -1.151), (-3.997, 3.962, -1.151), (-3.939, 3.306, -1.151), (-3.759, 2.632, -1.151), (-1.097, 7.831, -1.151), (-1.097, 4.967, 2.174), (-2.571, 7.064, 2.0), (-2.632, 7.004, -1.151), (-3.064, 6.571, -1.151), (-1.264, 7.786, -1.151), (-1.097, 7.832, 1.88), (-1.097, 5.307, 2.143), (-2.571, 7.064, -1.151), (-1.097, 5.372, 2.137), (-1.097, 5.899, 2.085), (-2.0, 7.464, 1.95), (-2.078, 7.409, -1.151), (-1.368, 7.758, -1.151), (-1.368, 7.758, 1.9), (-1.097, 7.013, 1.969), (-2.0, 7.464, -1.151)], [], [(0, 1, 7), (0, 7, 12), (0, 12, 2), (0, 2, 13), (0, 13, 24), (0, 24, 30), (0, 30, 39), (0, 39, 34), (0, 34, 33), (0, 33, 31), (0, 31, 25), (0, 25, 14), (0, 14, 3), (0, 3, 4), (0, 4, 5), (0, 5, 6), (0, 6, 1), (1, 6, 8), (1, 8, 9), (1, 9, 10), (1, 10, 11), (1, 11, 7), (2, 12, 13), (3, 14, 15), (3, 15, 4), (4, 15, 16), (4, 16, 17), (4, 17, 18), (4, 18, 5), (5, 18, 19), (5, 19, 6), (6, 19, 8), (7, 11, 23), (7, 23, 22), (7, 22, 21), (7, 21, 20), (7, 20, 19), (7, 19, 18), (7, 18, 17), (7, 17, 16), (7, 16, 28), (7, 28, 27), (7, 27, 32), (7, 32, 36), (7, 36, 40), (7, 40, 37), (7, 37, 29), (7, 29, 24), (7, 24, 13), (7, 13, 12), (8, 19, 20), (8, 20, 21), (8, 21, 22), (8, 22, 9), (9, 22, 23), (9, 23, 10), (10, 23, 11), (14, 25, 15), (15, 26, 27), (15, 27, 28), (15, 28, 16), (15, 25, 26), (24, 29, 30), (25, 31, 26), (26, 32, 27), (26, 31, 33), (26, 33, 34), (26, 34, 35), (26, 35, 36), (26, 36, 32), (29, 37, 38), (29, 38, 30), (30, 38, 39), (34, 39, 35), (35, 38, 37), (35, 37, 40), (35, 40, 36), (35, 39, 38)])
me_tmphull_816.materials.append(mat_random_material_027)
me_tmphull_816.update()
me_tmphull_90 = bpy.data.meshes.new('_tmphull_90')
me_tmphull_90.from_pydata([(0.0003055, 4.0, 1.152), (3.057, 1.435, 1.152), (0.0003055, 4.0, 2.25), (0.0003055, 7.999, 1.152), (3.083, 1.457, 1.152), (3.464, 2.0, 1.2), (4.0, 4.0, 1.35), (3.939, 4.695, 1.4), (3.758, 5.368, 1.45), (0.0003055, 4.001, 2.25), (3.758, 2.632, 1.25), (3.939, 3.306, 1.3), (0.0003055, 8.0, 1.8), (0.5778, 7.949, 1.152), (3.464, 2.0, 1.152), (3.942, 3.335, 1.152), (4.0, 4.0, 1.152), (3.996, 4.039, 1.152), (3.939, 4.695, 1.152), (3.758, 5.368, 1.152), (3.734, 5.421, 1.152), (3.464, 5.999, 1.5), (3.064, 6.571, 1.55), (2.571, 7.064, 1.6), (2.0, 7.464, 1.65), (1.368, 7.758, 1.7), (0.6948, 7.939, 1.75), (3.758, 2.632, 1.152), (3.764, 2.65, 1.152), (3.939, 3.306, 1.152), (0.6948, 7.939, 1.152), (3.464, 5.999, 1.152), (3.425, 6.056, 1.152), (3.064, 6.571, 1.152), (3.009, 6.626, 1.152), (2.571, 7.064, 1.152), (2.499, 7.114, 1.152), (2.0, 7.464, 1.152), (1.368, 7.758, 1.152)], [], [(0, 1, 2), (0, 2, 9), (0, 9, 12), (0, 12, 3), (0, 3, 13), (0, 13, 30), (0, 30, 38), (0, 38, 37), (0, 37, 36), (0, 36, 35), (0, 35, 34), (0, 34, 33), (0, 33, 32), (0, 32, 31), (0, 31, 20), (0, 20, 19), (0, 19, 18), (0, 18, 17), (0, 17, 16), (0, 16, 15), (0, 15, 29), (0, 29, 28), (0, 28, 27), (0, 27, 14), (0, 14, 4), (0, 4, 1), (1, 4, 5), (1, 5, 2), (2, 6, 7), (2, 7, 8), (2, 8, 9), (2, 5, 10), (2, 10, 11), (2, 11, 6), (3, 12, 13), (4, 14, 5), (5, 14, 27), (5, 27, 10), (6, 11, 15), (6, 15, 16), (6, 16, 17), (6, 17, 18), (6, 18, 7), (7, 18, 19), (7, 19, 8), (8, 19, 20), (8, 20, 21), (8, 21, 9), (9, 21, 22), (9, 22, 23), (9, 23, 24), (9, 24, 25), (9, 25, 26), (9, 26, 12), (10, 27, 28), (10, 28, 11), (11, 28, 29), (11, 29, 15), (12, 26, 30), (12, 30, 13), (20, 31, 21), (21, 31, 32), (21, 32, 22), (22, 32, 33), (22, 33, 34), (22, 34, 23), (23, 34, 35), (23, 35, 36), (23, 36, 24), (24, 36, 37), (24, 37, 38), (24, 38, 25), (25, 38, 30), (25, 30, 26)])
me_tmphull_90.materials.append(mat_random_material_028)
me_tmphull_90.update()
me_tmphull_936 = bpy.data.meshes.new('_tmphull_936')
me_tmphull_936.from_pydata([(0.3656, 1.434, -2.24), (0.3656, 1.434, -2.516), (0.0003055, 1.434, -2.24), (0.3656, 0.03204, -2.24), (0.0003055, 1.434, -2.539), (0.3656, 0.7116, -2.597), (0.0003055, 3.028e-05, -2.24), (0.3656, 0.03204, -2.674), (0.0003055, 0.0001707, -2.7)], [], [(0, 1, 4), (0, 4, 2), (0, 2, 6), (0, 6, 3), (0, 3, 7), (0, 7, 5), (0, 5, 1), (1, 5, 4), (2, 4, 8), (2, 8, 6), (3, 6, 7), (4, 5, 8), (5, 7, 8), (6, 8, 7)])
me_tmphull_936.materials.append(mat_random_material_029)
me_tmphull_936.update()
me_tmphull_960 = bpy.data.meshes.new('_tmphull_960')
me_tmphull_960.from_pydata([(-1.097, 3.08, -1.151), (-0.1935, 3.838, -1.151), (-1.097, 3.08, -0.9586), (-1.097, 7.831, -1.151), (-0.1935, 3.838, -0.9586), (-0.1935, 7.983, -1.151), (-1.097, 7.831, -0.9586), (-0.6946, 7.939, -1.151), (-0.1935, 7.983, -0.9586), (-0.281, 7.975, -1.151), (-0.6946, 7.939, -0.9586)], [], [(0, 1, 4), (0, 4, 2), (0, 2, 6), (0, 6, 3), (0, 3, 7), (0, 7, 9), (0, 9, 5), (0, 5, 1), (1, 5, 8), (1, 8, 4), (2, 4, 8), (2, 8, 10), (2, 10, 6), (3, 6, 10), (3, 10, 7), (5, 9, 8), (7, 10, 9), (8, 9, 10)])
me_tmphull_960.materials.append(mat_random_material_030)
me_tmphull_960.update()
me_tmphull_990 = bpy.data.meshes.new('_tmphull_990')
me_tmphull_990.from_pydata([(0.0003613, 4.0, 0.9096), (0.5627, 3.528, 0.9096), (0.0003613, 4.0, 1.152), (0.0003613, 8.0, 0.9096), (0.5712, 3.521, 0.9096), (0.5712, 3.521, 1.152), (0.0003613, 8.0, 1.152), (0.5712, 7.95, 0.9096), (0.5712, 7.95, 1.152)], [], [(0, 1, 2), (0, 2, 6), (0, 6, 3), (0, 3, 7), (0, 7, 4), (0, 4, 1), (1, 4, 5), (1, 5, 2), (2, 5, 8), (2, 8, 6), (3, 6, 7), (4, 7, 8), (4, 8, 5), (6, 8, 7)])
me_tmphull_990.materials.append(mat_random_material_031)
me_tmphull_990.update()

# ---- objects
ob_spiral_convcolonly = bpy.data.objects.new('Spiral-convcolonly', me_plane)
ob_ucx_spiral_convcolonly_0 = bpy.data.objects.new('UCX_Spiral-convcolonly_0', me_tmphull_0_001)
ob_ucx_spiral_convcolonly_1 = bpy.data.objects.new('UCX_Spiral-convcolonly_1', me_tmphull_1014)
ob_ucx_spiral_convcolonly_2 = bpy.data.objects.new('UCX_Spiral-convcolonly_2', me_tmphull_1062)
ob_ucx_spiral_convcolonly_3 = bpy.data.objects.new('UCX_Spiral-convcolonly_3', me_tmphull_1137)
ob_ucx_spiral_convcolonly_4 = bpy.data.objects.new('UCX_Spiral-convcolonly_4', me_tmphull_204)
ob_ucx_spiral_convcolonly_5 = bpy.data.objects.new('UCX_Spiral-convcolonly_5', me_tmphull_351)
ob_ucx_spiral_convcolonly_6 = bpy.data.objects.new('UCX_Spiral-convcolonly_6', me_tmphull_402)
ob_ucx_spiral_convcolonly_7 = bpy.data.objects.new('UCX_Spiral-convcolonly_7', me_tmphull_462)
ob_ucx_spiral_convcolonly_8 = bpy.data.objects.new('UCX_Spiral-convcolonly_8', me_tmphull_483)
ob_ucx_spiral_convcolonly_9 = bpy.data.objects.new('UCX_Spiral-convcolonly_9', me_tmphull_636)
ob_ucx_spiral_convcolonly_10 = bpy.data.objects.new('UCX_Spiral-convcolonly_10', me_tmphull_696)
ob_ucx_spiral_convcolonly_11 = bpy.data.objects.new('UCX_Spiral-convcolonly_11', me_tmphull_816)
ob_ucx_spiral_convcolonly_12 = bpy.data.objects.new('UCX_Spiral-convcolonly_12', me_tmphull_90)
ob_ucx_spiral_convcolonly_13 = bpy.data.objects.new('UCX_Spiral-convcolonly_13', me_tmphull_936)
ob_ucx_spiral_convcolonly_14 = bpy.data.objects.new('UCX_Spiral-convcolonly_14', me_tmphull_960)
ob_ucx_spiral_convcolonly_15 = bpy.data.objects.new('UCX_Spiral-convcolonly_15', me_tmphull_990)

# ---- transforms, parenting, visibility, modifiers, constraints
ob_spiral_convcolonly.location = (0.0, 0.0, 0.0)
ob_ucx_spiral_convcolonly_0.parent = ob_spiral_convcolonly
ob_ucx_spiral_convcolonly_0.location = (0.0, 0.0, 0.0)
ob_ucx_spiral_convcolonly_0.rotation_euler = (1.571, -0.0, 0.0)
ob_ucx_spiral_convcolonly_1.parent = ob_spiral_convcolonly
ob_ucx_spiral_convcolonly_1.location = (0.0, 0.0, 0.0)
ob_ucx_spiral_convcolonly_1.rotation_euler = (1.571, -0.0, 0.0)
ob_ucx_spiral_convcolonly_2.parent = ob_spiral_convcolonly
ob_ucx_spiral_convcolonly_2.location = (0.0, 0.0, 0.0)
ob_ucx_spiral_convcolonly_2.rotation_euler = (1.571, -0.0, 0.0)
ob_ucx_spiral_convcolonly_3.parent = ob_spiral_convcolonly
ob_ucx_spiral_convcolonly_3.location = (0.0, 0.0, 0.0)
ob_ucx_spiral_convcolonly_3.rotation_euler = (1.571, -0.0, 0.0)
ob_ucx_spiral_convcolonly_4.parent = ob_spiral_convcolonly
ob_ucx_spiral_convcolonly_4.location = (0.0, 0.0, 0.0)
ob_ucx_spiral_convcolonly_4.rotation_euler = (1.571, -0.0, 0.0)
ob_ucx_spiral_convcolonly_5.parent = ob_spiral_convcolonly
ob_ucx_spiral_convcolonly_5.location = (0.0, 0.0, 0.0)
ob_ucx_spiral_convcolonly_5.rotation_euler = (1.571, -0.0, 0.0)
ob_ucx_spiral_convcolonly_6.parent = ob_spiral_convcolonly
ob_ucx_spiral_convcolonly_6.location = (0.0, 0.0, 0.0)
ob_ucx_spiral_convcolonly_6.rotation_euler = (1.571, -0.0, 0.0)
ob_ucx_spiral_convcolonly_7.parent = ob_spiral_convcolonly
ob_ucx_spiral_convcolonly_7.location = (0.0, 0.0, 0.0)
ob_ucx_spiral_convcolonly_7.rotation_euler = (1.571, -0.0, 0.0)
ob_ucx_spiral_convcolonly_8.parent = ob_spiral_convcolonly
ob_ucx_spiral_convcolonly_8.location = (0.0, 0.0, 0.0)
ob_ucx_spiral_convcolonly_8.rotation_euler = (1.571, -0.0, 0.0)
ob_ucx_spiral_convcolonly_9.parent = ob_spiral_convcolonly
ob_ucx_spiral_convcolonly_9.location = (0.0, 0.0, 0.0)
ob_ucx_spiral_convcolonly_9.rotation_euler = (1.571, -0.0, 0.0)
ob_ucx_spiral_convcolonly_10.parent = ob_spiral_convcolonly
ob_ucx_spiral_convcolonly_10.location = (0.0, 0.0, 0.0)
ob_ucx_spiral_convcolonly_10.rotation_euler = (1.571, -0.0, 0.0)
ob_ucx_spiral_convcolonly_11.parent = ob_spiral_convcolonly
ob_ucx_spiral_convcolonly_11.location = (0.0, 0.0, 0.0)
ob_ucx_spiral_convcolonly_11.rotation_euler = (1.571, -0.0, 0.0)
ob_ucx_spiral_convcolonly_12.parent = ob_spiral_convcolonly
ob_ucx_spiral_convcolonly_12.location = (0.0, 0.0, 0.0)
ob_ucx_spiral_convcolonly_12.rotation_euler = (1.571, -0.0, 0.0)
ob_ucx_spiral_convcolonly_13.parent = ob_spiral_convcolonly
ob_ucx_spiral_convcolonly_13.location = (0.0, 0.0, 0.0)
ob_ucx_spiral_convcolonly_13.rotation_euler = (1.571, -0.0, 0.0)
ob_ucx_spiral_convcolonly_14.parent = ob_spiral_convcolonly
ob_ucx_spiral_convcolonly_14.location = (0.0, 0.0, 0.0)
ob_ucx_spiral_convcolonly_14.rotation_euler = (1.571, -0.0, 0.0)
ob_ucx_spiral_convcolonly_15.parent = ob_spiral_convcolonly
ob_ucx_spiral_convcolonly_15.location = (0.0, 0.0, 0.0)
ob_ucx_spiral_convcolonly_15.rotation_euler = (1.571, -0.0, 0.0)

# ---- collection membership
col_collection.objects.link(ob_spiral_convcolonly)
col_convex_hulls.objects.link(ob_ucx_spiral_convcolonly_0)
col_convex_hulls.objects.link(ob_ucx_spiral_convcolonly_1)
col_convex_hulls.objects.link(ob_ucx_spiral_convcolonly_2)
col_convex_hulls.objects.link(ob_ucx_spiral_convcolonly_3)
col_convex_hulls.objects.link(ob_ucx_spiral_convcolonly_4)
col_convex_hulls.objects.link(ob_ucx_spiral_convcolonly_5)
col_convex_hulls.objects.link(ob_ucx_spiral_convcolonly_6)
col_convex_hulls.objects.link(ob_ucx_spiral_convcolonly_7)
col_convex_hulls.objects.link(ob_ucx_spiral_convcolonly_8)
col_convex_hulls.objects.link(ob_ucx_spiral_convcolonly_9)
col_convex_hulls.objects.link(ob_ucx_spiral_convcolonly_10)
col_convex_hulls.objects.link(ob_ucx_spiral_convcolonly_11)
col_convex_hulls.objects.link(ob_ucx_spiral_convcolonly_12)
col_convex_hulls.objects.link(ob_ucx_spiral_convcolonly_13)
col_convex_hulls.objects.link(ob_ucx_spiral_convcolonly_14)
col_convex_hulls.objects.link(ob_ucx_spiral_convcolonly_15)

# ---- scene / render settings (as saved in the file)
scene.frame_start = 1; scene.frame_end = 250; scene.frame_set(1)
scene.render.engine = 'BLENDER_EEVEE_NEXT'
scene.cycles.sampling_pattern = 'TABULATED_SOBOL'
bpy.context.view_layer.update()

# ---- added for rendering (the .blend has no active camera and no usable light): camera, sun
cam_auto = bpy.data.cameras.new('AutoCamera')
cam_auto.lens = 50.0
cam_auto.sensor_width = 36.0
cam_auto.clip_end = 1000.0
ob_auto_camera = bpy.data.objects.new('AutoCamera', cam_auto)
scene.collection.objects.link(ob_auto_camera)
ob_auto_camera.location = (11.5989, -13.9187, 13.2792)
ob_auto_camera.rotation_euler = (1.09748, -7.21219e-08, 0.694738)
scene.camera = ob_auto_camera
light_auto_sun = bpy.data.lights.new('AutoSun', 'SUN')
light_auto_sun.energy = 3.0
light_auto_sun.angle = 0.0523599
ob_auto_sun = bpy.data.objects.new('AutoSun', light_auto_sun)
scene.collection.objects.link(ob_auto_sun)
ob_auto_sun.rotation_euler = (0.872665, 0.174533, 0.523599)
bpy.context.view_layer.update()
